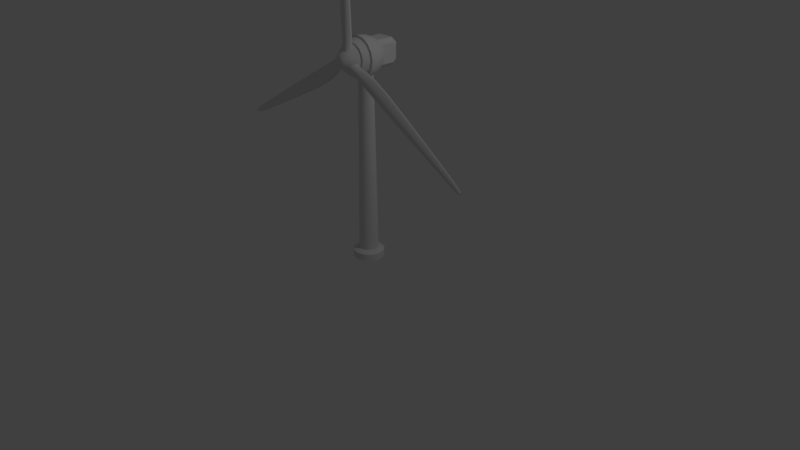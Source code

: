 # Source: WindTurbine.blend  (saved by Blender 2.78.0; exported with 4.5.12 LTS)
import bpy
from mathutils import Matrix  # noqa: F401  (used for matrix-valued properties, if any)

bpy.ops.wm.read_factory_settings(use_empty=True)
scene = bpy.context.scene
scene.name = 'Scene'

# ---- collections
col_collection_1 = bpy.data.collections.new('Collection 1'); scene.collection.children.link(col_collection_1)
col_collection_2 = bpy.data.collections.new('Collection 2'); scene.collection.children.link(col_collection_2)

# ---- materials (node trees are filled in below, after node groups)
mat_material = bpy.data.materials.new('Material')
mat_material.alpha_threshold = 0.0
mat_material.use_transparent_shadow = False
mat_material.roughness = 0.5
mat_material.line_color = (0.0, 0.0, 0.0, 1.0)
mat_material_001 = bpy.data.materials.new('Material.001')
mat_material_001.alpha_threshold = 0.0
mat_material_001.use_transparent_shadow = False
mat_material_001.roughness = 0.5

# ---- node groups
ng_auto_smooth = bpy.data.node_groups.new('Auto Smooth', 'GeometryNodeTree')
_s = ng_auto_smooth.interface.new_socket(name='Geometry', in_out='OUTPUT', socket_type='NodeSocketGeometry')
_s = ng_auto_smooth.interface.new_socket(name='Geometry', in_out='INPUT', socket_type='NodeSocketGeometry')
_s = ng_auto_smooth.interface.new_socket(name='Angle', in_out='INPUT', socket_type='NodeSocketFloat')
_s.subtype = 'ANGLE'
_s.min_value = 0.0
_s.max_value = 3.142
ng_auto_smooth.is_modifier = True
_N = ng_auto_smooth.nodes; _L = ng_auto_smooth.links
n0 = _N.new('NodeGroupOutput'); n0.name = 'Group Output'; n0.location = (480, -100)
n1 = _N.new('NodeGroupInput'); n1.name = 'Group Input'; n1.location = (-420, -300)
n2 = _N.new('NodeGroupInput'); n2.name = 'Group Input.001'; n2.location = (-60, -100)
n3 = _N.new('GeometryNodeSetShadeSmooth'); n3.name = 'Set Shade Smooth'; n3.location = (120, -100)
n3.domain = 'EDGE'
n4 = _N.new('GeometryNodeSetShadeSmooth'); n4.name = 'Set Shade Smooth.001'; n4.location = (300, -100)
n5 = _N.new('GeometryNodeInputMeshEdgeAngle'); n5.name = 'Edge Angle'; n5.location = (-420, -220)
n6 = _N.new('GeometryNodeInputEdgeSmooth'); n6.name = 'Is Edge Smooth'; n6.location = (-60, -160)
n7 = _N.new('GeometryNodeInputShadeSmooth'); n7.name = 'Is Face Smooth'; n7.location = (-240, -340)
n8 = _N.new('FunctionNodeBooleanMath'); n8.name = 'Boolean Math'; n8.location = (-60, -220)
n9 = _N.new('FunctionNodeCompare'); n9.name = 'Compare'; n9.location = (-240, -180)
n9.operation = 'LESS_EQUAL'
_L.new(n5.outputs[0], n9.inputs[0])
_L.new(n4.outputs[0], n0.inputs[0])
_L.new(n1.outputs[1], n9.inputs[1])
_L.new(n9.outputs[0], n8.inputs[0])
_L.new(n7.outputs[0], n8.inputs[1])
_L.new(n2.outputs[0], n3.inputs[0])
_L.new(n6.outputs[0], n3.inputs[1])
_L.new(n3.outputs[0], n4.inputs[0])
_L.new(n8.outputs[0], n3.inputs[2])
n0.is_active_output = True

# ---- material node trees

# ---- world
world_world = bpy.data.worlds.new('World'); scene.world = world_world
world_world.color = (0.05088, 0.05088, 0.05088)
world_world.use_sun_shadow = False
world_world.sun_shadow_jitter_overblur = 0.0
world_world.cycles.sampling_method = 'MANUAL'

# ---- cameras
cam_camera = bpy.data.cameras.new('Camera')
cam_camera.clip_end = 100.0
cam_camera.lens = 35.0
cam_camera.sensor_width = 32.0
cam_camera.sensor_height = 18.0
cam_camera.ortho_scale = 7.314
cam_camera.dof.focus_distance = 0.0
cam_camera.dof.aperture_fstop = 128.0

# ---- lights
light_lamp = bpy.data.lights.new('Lamp', 'POINT')
light_lamp.transmission_factor = 0.0
light_lamp.cutoff_distance = 30.0
light_lamp.energy = 100.0
light_lamp.shadow_buffer_clip_start = 1.001
light_lamp.shadow_soft_size = 0.1
light_lamp.shadow_maximum_resolution = 0.006
light_lamp.use_absolute_resolution = True

# ---- meshes
me_sphere = bpy.data.meshes.new('Sphere')
me_sphere.from_pydata([(-7.168e-10, 0.3612, 0.7774), (-1.944e-09, 0.7672, 0.4805), (-9.18e-10, 0.9116, 0.2443), (-1.895e-17, 0.8863, -0.05183), (3.948e-09, 0.6796, -0.2741), (3.948e-09, 0.5201, -0.486), (0.1382, 0.3337, 0.7774), (0.2936, 0.7088, 0.4805), (0.3489, 0.8423, 0.2443), (0.3392, 0.8189, -0.05183), (0.2601, 0.6278, -0.2741), (0.199, 0.4805, -0.486), (0.1077, 0.2601, -0.6776), (-1.015e-07, 4.312e-08, 0.8982), (0.2554, 0.2554, 0.7774), (0.5425, 0.5425, 0.4805), (0.6446, 0.6446, 0.2443), (0.6267, 0.6267, -0.05183), (0.4805, 0.4805, -0.2741), (0.3678, 0.3678, -0.486), (0.199, 0.199, -0.6776), (0.3337, 0.1382, 0.7774), (0.7088, 0.2936, 0.4805), (0.8423, 0.3489, 0.2443), (0.8189, 0.3392, -0.05183), (0.6278, 0.2601, -0.2741), (0.4805, 0.199, -0.486), (0.2601, 0.1077, -0.6776), (0.3612, 1.191e-07, 0.7774), (0.7672, 4.003e-08, 0.4805), (0.9116, 6.527e-09, 0.2443), (0.8863, -1.193e-08, -0.05183), (0.6796, 9.313e-09, -0.2741), (0.5201, 5.627e-08, -0.486), (0.2815, 4.156e-08, -0.6776), (0.3337, -0.1382, 0.7774), (0.7088, -0.2936, 0.4805), (0.8423, -0.3489, 0.2443), (0.8189, -0.3392, -0.05183), (0.6278, -0.2601, -0.2741), (0.4805, -0.199, -0.486), (0.2601, -0.1077, -0.6776), (0.2554, -0.2554, 0.7774), (0.5425, -0.5425, 0.4805), (0.6446, -0.6446, 0.2443), (0.6267, -0.6267, -0.05183), (0.4805, -0.4805, -0.2741), (0.3678, -0.3678, -0.486), (0.199, -0.199, -0.6776), (0.1382, -0.3337, 0.7774), (0.2936, -0.7088, 0.4805), (0.3489, -0.8423, 0.2443), (0.3392, -0.8189, -0.05183), (0.2601, -0.6278, -0.2741), (0.199, -0.4805, -0.486), (0.1077, -0.2601, -0.6776), (-6.932e-08, -0.3612, 0.7774), (-2.757e-07, -0.7672, 0.4805), (-2.942e-07, -0.9116, 0.2443), (-2.889e-07, -0.8863, -0.05183), (-2.139e-07, -0.6796, -0.2741), (-1.92e-07, -0.5201, -0.486), (-1.153e-07, -0.2815, -0.6776), (-0.1382, -0.3337, 0.7774), (-0.2936, -0.7088, 0.4805), (-0.3489, -0.8423, 0.2443), (-0.3392, -0.8189, -0.05183), (-0.2601, -0.6278, -0.2741), (-0.199, -0.4805, -0.486), (-0.1077, -0.2601, -0.6776), (-0.2554, -0.2554, 0.7774), (-0.5425, -0.5425, 0.4805), (-0.6446, -0.6446, 0.2443), (-0.6267, -0.6267, -0.05183), (-0.4805, -0.4805, -0.2741), (-0.3678, -0.3678, -0.486), (-0.199, -0.199, -0.6776), (3.948e-09, 1.113e-07, -0.7336), (-0.3337, -0.1382, 0.7774), (-0.7088, -0.2936, 0.4805), (-0.8423, -0.3489, 0.2443), (-0.8189, -0.3392, -0.05183), (-0.6278, -0.2601, -0.2741), (-0.4805, -0.199, -0.486), (-0.2601, -0.1077, -0.6776), (-0.3612, 2.316e-07, 0.7774), (-0.7672, 4.838e-07, 0.4805), (-0.9116, 5.153e-07, 0.2443), (-0.8863, 5.164e-07, -0.05183), (-0.6796, 3.82e-07, -0.2741), (-0.5201, 3.632e-07, -0.486), (-0.2815, 2.498e-07, -0.6776), (-0.3337, 0.1382, 0.7774), (-0.7088, 0.2936, 0.4805), (-0.8423, 0.3489, 0.2443), (-0.8189, 0.3392, -0.05183), (-0.6278, 0.2601, -0.2741), (-0.4805, 0.199, -0.486), (-0.2601, 0.1077, -0.6776), (-0.2554, 0.2554, 0.7774), (-0.5425, 0.5425, 0.4805), (-0.6446, 0.6446, 0.2443), (-0.6267, 0.6267, -0.05183), (-0.4805, 0.4805, -0.2741), (-0.3678, 0.3678, -0.486), (-0.199, 0.199, -0.6776), (-0.1382, 0.3337, 0.7774), (-0.2936, 0.7088, 0.4805), (-0.3489, 0.8423, 0.2443), (-0.3392, 0.8189, -0.05183), (-0.2601, 0.6278, -0.2741), (-0.199, 0.4805, -0.486), (-0.1077, 0.2601, -0.6776), (1.587e-07, 0.2815, -0.6776), (4.584e-10, 0.9811, -0.05183), (0.3754, 0.9064, -0.05183), (0.6937, 0.6937, -0.05183), (0.9064, 0.3754, -0.05183), (0.9811, 1.037e-08, -0.05183), (0.9064, -0.3754, -0.05183), (0.6937, -0.6937, -0.05183), (0.3754, -0.9064, -0.05183), (-3.194e-07, -0.9811, -0.05183), (-0.3754, -0.9064, -0.05183), (-0.6937, -0.6937, -0.05183), (-0.9064, -0.3754, -0.05183), (-0.9811, 5.951e-07, -0.05183), (-0.9064, 0.3754, -0.05183), (-0.6937, 0.6937, -0.05183), (-0.3754, 0.9064, -0.05183), (0.2931, 0.7077, -0.2741), (1.477e-17, 0.766, -0.2741), (0.5417, 0.5417, -0.2741), (0.7077, 0.2931, -0.2741), (0.766, 1.455e-08, -0.2741), (0.7077, -0.2931, -0.2741), (0.5417, -0.5417, -0.2741), (0.2931, -0.7077, -0.2741), (-2.456e-07, -0.766, -0.2741), (-0.2931, -0.7077, -0.2741), (-0.5417, -0.5417, -0.2741), (-0.7077, -0.2931, -0.2741), (-0.766, 4.346e-07, -0.2741), (-0.7077, 0.2931, -0.2741), (-0.5417, 0.5417, -0.2741), (-0.2931, 0.7077, -0.2741)], [], [(131, 3, 9, 130), (2, 1, 7, 8), (0, 13, 6), (77, 113, 12), (5, 4, 10, 11), (114, 2, 8, 115), (1, 0, 6, 7), (113, 5, 11, 12), (77, 12, 20), (11, 10, 18, 19), (115, 8, 16, 116), (7, 6, 14, 15), (12, 11, 19, 20), (130, 9, 17, 132), (8, 7, 15, 16), (6, 13, 14), (15, 14, 21, 22), (20, 19, 26, 27), (132, 17, 24, 133), (16, 15, 22, 23), (14, 13, 21), (77, 20, 27), (19, 18, 25, 26), (116, 16, 23, 117), (27, 26, 33, 34), (133, 24, 31, 134), (23, 22, 29, 30), (21, 13, 28), (77, 27, 34), (26, 25, 32, 33), (117, 23, 30, 118), (22, 21, 28, 29), (28, 13, 35), (77, 34, 41), (33, 32, 39, 40), (118, 30, 37, 119), (29, 28, 35, 36), (34, 33, 40, 41), (134, 31, 38, 135), (30, 29, 36, 37), (40, 39, 46, 47), (119, 37, 44, 120), (36, 35, 42, 43), (41, 40, 47, 48), (135, 38, 45, 136), (37, 36, 43, 44), (35, 13, 42), (77, 41, 48), (48, 47, 54, 55), (136, 45, 52, 137), (44, 43, 50, 51), (42, 13, 49), (77, 48, 55), (47, 46, 53, 54), (120, 44, 51, 121), (43, 42, 49, 50), (137, 52, 59, 138), (51, 50, 57, 58), (49, 13, 56), (77, 55, 62), (54, 53, 60, 61), (121, 51, 58, 122), (50, 49, 56, 57), (55, 54, 61, 62), (77, 62, 69), (61, 60, 67, 68), (122, 58, 65, 123), (57, 56, 63, 64), (62, 61, 68, 69), (138, 59, 66, 139), (58, 57, 64, 65), (56, 13, 63), (123, 65, 72, 124), (64, 63, 70, 71), (69, 68, 75, 76), (139, 66, 73, 140), (65, 64, 71, 72), (63, 13, 70), (77, 69, 76), (68, 67, 74, 75), (76, 75, 83, 84), (140, 73, 81, 141), (72, 71, 79, 80), (70, 13, 78), (77, 76, 84), (75, 74, 82, 83), (124, 72, 80, 125), (71, 70, 78, 79), (80, 79, 86, 87), (78, 13, 85), (77, 84, 91), (83, 82, 89, 90), (125, 80, 87, 126), (79, 78, 85, 86), (84, 83, 90, 91), (141, 81, 88, 142), (77, 91, 98), (90, 89, 96, 97), (126, 87, 94, 127), (86, 85, 92, 93), (91, 90, 97, 98), (142, 88, 95, 143), (87, 86, 93, 94), (85, 13, 92), (93, 92, 99, 100), (98, 97, 104, 105), (143, 95, 102, 144), (94, 93, 100, 101), (92, 13, 99), (77, 98, 105), (97, 96, 103, 104), (127, 94, 101, 128), (105, 104, 111, 112), (144, 102, 109, 145), (101, 100, 107, 108), (99, 13, 106), (77, 105, 112), (104, 103, 110, 111), (128, 101, 108, 129), (100, 99, 106, 107), (106, 13, 0), (77, 112, 113), (111, 110, 4, 5), (129, 108, 2, 114), (107, 106, 0, 1), (112, 111, 5, 113), (145, 109, 3, 131), (108, 107, 1, 2), (18, 132, 133, 25), (25, 133, 134, 32), (32, 134, 135, 39), (39, 135, 136, 46), (46, 136, 137, 53), (53, 137, 138, 60), (60, 138, 139, 67), (67, 139, 140, 74), (74, 140, 141, 82), (82, 141, 142, 89), (89, 142, 143, 96), (96, 143, 144, 103), (103, 144, 145, 110), (110, 145, 131, 4), (4, 131, 130, 10), (10, 130, 132, 18), (124, 125, 81, 73), (125, 126, 88, 81), (126, 127, 95, 88), (127, 128, 102, 95), (128, 129, 109, 102), (129, 114, 3, 109), (114, 115, 9, 3), (115, 116, 17, 9), (116, 117, 24, 17), (117, 118, 31, 24), (118, 119, 38, 31), (119, 120, 45, 38), (120, 121, 52, 45), (121, 122, 59, 52), (122, 123, 66, 59), (123, 124, 73, 66)])
me_sphere.polygons.foreach_set('use_smooth', [True] * 160)
me_sphere.polygons.foreach_set('material_index', [1, 0, 0, 0, 0, 0, 0, 0, 0, 0, 0, 0, 0, 1, 0, 0, 0, 0, 1, 0, 0, 0, 0, 0, 0, 1, 0, 0, 0, 0, 0, 0, 0, 0, 0, 0, 0, 0, 1, 0, 0, 0, 0, 0, 1, 0, 0, 0, 0, 1, 0, 0, 0, 0, 0, 0, 1, 0, 0, 0, 0, 0, 0, 0, 0, 0, 0, 0, 0, 1, 0, 0, 0, 0, 0, 1, 0, 0, 0, 0, 0, 1, 0, 0, 0, 0, 0, 0, 0, 0, 0, 0, 0, 0, 0, 1, 0, 0, 0, 0, 0, 1, 0, 0, 0, 0, 1, 0, 0, 0, 0, 0, 0, 1, 0, 0, 0, 0, 0, 0, 0, 0, 0, 0, 0, 0, 1, 0, 1, 1, 1, 1, 1, 1, 1, 1, 1, 1, 1, 1, 1, 1, 1, 1, 0, 0, 0, 0, 0, 0, 0, 0, 0, 0, 0, 0, 0, 0, 0, 0])
me_sphere.materials.append(mat_material)
me_sphere.materials.append(mat_material_001)
me_sphere.use_remesh_preserve_volume = False
me_sphere.use_remesh_preserve_attributes = False
me_sphere.use_mirror_vertex_groups = False
me_sphere.update()
me_cylinder_002 = bpy.data.meshes.new('Cylinder.002')
me_cylinder_002.from_pydata([(-4.966e-10, 0.1417, 0.0417), (-1.365e-09, 0.09968, 2.552), (0.07086, 0.1227, 0.0417), (0.04984, 0.08633, 2.552), (0.1227, 0.07086, 0.0417), (0.08633, 0.04984, 2.552), (0.1417, -8.678e-09, 0.0417), (0.09968, -1.268e-08, 2.552), (0.1227, -0.07086, 0.0417), (0.08633, -0.04984, 2.552), (0.07086, -0.1227, 0.0417), (0.04984, -0.08633, 2.552), (2.09e-08, -0.1417, 0.0417), (1.369e-08, -0.09968, 2.552), (-0.07086, -0.1227, 0.0417), (-0.04984, -0.08633, 2.552), (-0.1227, -0.07086, 0.0417), (-0.08633, -0.04984, 2.552), (-0.1417, -6.837e-08, 0.0417), (-0.09968, -5.467e-08, 2.552), (-0.1227, 0.07086, 0.0417), (-0.08633, 0.04984, 2.552), (-0.07086, 0.1227, 0.0417), (-0.04984, 0.08633, 2.552)], [], [(0, 1, 3, 2), (2, 3, 5, 4), (4, 5, 7, 6), (6, 7, 9, 8), (8, 9, 11, 10), (10, 11, 13, 12), (12, 13, 15, 14), (14, 15, 17, 16), (16, 17, 19, 18), (18, 19, 21, 20), (3, 1, 23, 21, 19, 17, 15, 13, 11, 9, 7, 5), (20, 21, 23, 22), (22, 23, 1, 0)])
me_cylinder_002.polygons.foreach_set('use_smooth', [True] * 13)
me_cylinder_002.use_remesh_preserve_volume = False
me_cylinder_002.use_remesh_preserve_attributes = False
me_cylinder_002.use_mirror_vertex_groups = False
me_cylinder_002.update()
me_cylinder_001 = bpy.data.meshes.new('Cylinder.001')
me_cylinder_001.from_pydata([(0.0, 0.2, 0.0), (0.1, 0.1732, 0.0), (0.1732, 0.1, 0.0), (0.2, -8.742e-09, 0.0), (0.1732, -0.1, 0.0), (0.1, -0.1732, 0.0), (3.02e-08, -0.2, 0.0), (-0.1, -0.1732, 0.0), (-0.1732, -0.1, 0.0), (-0.2, -9.298e-08, 0.0), (-0.1732, 0.1, 0.0), (-0.1, 0.1732, 0.0), (-1.211e-08, 0.1381, 0.3977), (0.0, 0.2, 0.3002), (0.06906, 0.1196, 0.3977), (0.1, 0.1732, 0.3002), (0.1196, 0.06906, 0.3977), (0.1732, 0.1, 0.3002), (0.1381, -1.118e-08, 0.3977), (0.2, -8.742e-09, 0.3002), (0.1196, -0.06906, 0.3977), (0.1732, -0.1, 0.3002), (0.06906, -0.1196, 0.3977), (0.1, -0.1732, 0.3002), (-1.49e-08, -0.1381, 0.3977), (3.02e-08, -0.2, 0.3002), (-0.06906, -0.1196, 0.3977), (-0.1, -0.1732, 0.3002), (-0.1196, -0.06906, 0.3977), (-0.1732, -0.1, 0.3002), (-0.1381, -9.779e-08, 0.3977), (-0.2, -9.298e-08, 0.3002), (-0.1196, 0.06906, 0.3977), (-0.1732, 0.1, 0.3002), (-0.06906, 0.1196, 0.3977), (-0.1, 0.1732, 0.3002)], [], [(11, 35, 13, 0), (2, 17, 19, 3), (3, 19, 21, 4), (4, 21, 23, 5), (5, 23, 25, 6), (6, 25, 27, 7), (7, 27, 29, 8), (8, 29, 31, 9), (9, 31, 33, 10), (10, 33, 35, 11), (1, 15, 17, 2), (14, 12, 34, 32, 30, 28, 26, 24, 22, 20, 18, 16), (0, 1, 2, 3, 4, 5, 6, 7, 8, 9, 10, 11), (15, 13, 12, 14), (17, 15, 14, 16), (19, 17, 16, 18), (21, 19, 18, 20), (23, 21, 20, 22), (25, 23, 22, 24), (27, 25, 24, 26), (29, 27, 26, 28), (31, 29, 28, 30), (33, 31, 30, 32), (35, 33, 32, 34), (13, 35, 34, 12), (0, 13, 15, 1)])
me_cylinder_001.polygons.foreach_set('use_smooth', [True] * 26)
_k = set([(12, 14), (12, 34), (13, 15), (13, 35), (14, 16), (15, 17), (16, 18), (17, 19), (18, 20), (19, 21), (20, 22), (21, 23), (22, 24), (23, 25), (24, 26), (25, 27), (26, 28), (27, 29), (28, 30), (29, 31), (30, 32), (31, 33), (32, 34), (33, 35)])
me_cylinder_001.attributes.new('sharp_edge', 'BOOLEAN', 'EDGE').data.foreach_set('value', [ (min(e.vertices), max(e.vertices)) in _k for e in me_cylinder_001.edges])
me_cylinder_001.use_remesh_preserve_volume = False
me_cylinder_001.use_remesh_preserve_attributes = False
me_cylinder_001.use_mirror_vertex_groups = False
me_cylinder_001.update()
me_cube_001 = bpy.data.meshes.new('Cube.001')
me_cube_001.from_pydata([(-0.1062, -0.1161, -0.08182), (-0.0705, -0.1161, -0.1175), (-0.0705, -0.1161, 0.1175), (-0.1062, -0.1161, 0.08182), (0.0705, -0.1161, -0.1175), (0.1062, -0.1161, -0.08182), (0.1062, -0.1161, 0.08182), (0.0705, -0.1161, 0.1175), (-0.1062, 0.1811, -0.0553), (-0.0705, 0.2167, -0.07008), (-0.1062, 0.1545, -0.08182), (-0.0705, 0.1693, -0.1175), (-0.1062, 0.1545, 0.08182), (-0.0705, 0.1693, 0.1175), (-0.1062, 0.1811, 0.0553), (-0.0705, 0.2167, 0.07008), (0.1062, 0.1545, -0.08182), (0.0705, 0.1693, -0.1175), (0.1062, 0.1811, -0.0553), (0.0705, 0.2167, -0.07008), (0.1062, 0.1811, 0.0553), (0.0705, 0.2167, 0.07008), (0.1062, 0.1545, 0.08182), (0.0705, 0.1693, 0.1175)], [], [(13, 23, 21, 15), (23, 13, 2, 7), (11, 17, 4, 1), (16, 18, 20, 22, 6, 5), (17, 11, 9, 19), (9, 15, 21, 19), (4, 5, 6, 7, 2, 3, 0, 1), (18, 16, 17, 19), (10, 8, 9, 11), (14, 12, 13, 15), (22, 20, 21, 23), (11, 1, 0, 10), (2, 13, 12, 3), (15, 9, 8, 14), (20, 18, 19, 21), (16, 5, 4, 17), (6, 22, 23, 7), (0, 3, 12, 14, 8, 10)])
me_cube_001.use_remesh_preserve_volume = False
me_cube_001.use_remesh_preserve_attributes = False
me_cube_001.use_mirror_vertex_groups = False
me_cube_001.update()
me_circle_008 = bpy.data.meshes.new('Circle.008')
me_circle_008.from_pydata([(0.5048, -0.2845, 0.3652), (0.5048, 0.5109, 0.357), (0.5048, -0.2282, -0.4227), (0.5048, 0.4207, -0.4264), (0.5048, 0.4367, 0.01541), (0.5048, -0.3802, 0.007994), (1.332, -0.3513, 0.03243), (1.344, 0.4999, 0.03176), (1.173, 0.2846, -0.3299), (1.169, -0.1329, -0.3297), (1.337, 0.36, 0.29), (1.329, -0.2116, 0.2905), (2.352, 0.08135, -0.197), (2.524, 0.3443, 0.2928), (2.353, -0.134, -0.3441), (2.365, 0.2706, -0.313), (2.53, 0.4811, 0.04033), (2.569, -0.8877, 0.07434), (12.26, -0.2826, -0.1392), (12.26, 0.275, -0.1937), (12.22, 0.1895, -0.2828), (12.22, 0.01576, -0.275), (12.25, 0.2142, -0.1139), (12.22, 0.09158, -0.245), (13.42, 0.1427, -0.208), (13.42, 0.1803, -0.198), (12.74, 0.007399, -0.2469), (12.74, 0.1636, -0.2591), (13.43, 0.2167, -0.2936), (13.44, -0.1093, -0.1614), (0.5048, 0.4434, 0.04616), (0.5048, -0.3872, 0.03878), (1.332, -0.3388, 0.05567), (1.343, 0.4873, 0.05501), (2.53, 0.4688, 0.06307), (2.564, -0.8145, 0.06175), (12.26, -0.2484, -0.1437), (12.26, 0.2695, -0.1865), (13.43, 0.2091, -0.2572), (13.44, -0.09915, -0.1311), (6.576, -0.03951, -0.3296), (6.679, -0.6674, -0.01574), (6.576, 0.1213, -0.2294), (6.703, 0.448, -0.05786), (6.581, 0.2832, -0.3125), (6.693, 0.336, 0.1293), (6.675, -0.6084, -0.02549), (6.703, 0.438, -0.04107), (-0.4703, -0.3441, 0.36), (0.2153, -0.7316, 0.2483), (-0.4812, -0.2689, -0.4263), (0.07833, -0.5855, -0.5144), (0.1255, -0.6509, -0.07974), (-0.5798, -0.2508, 0.01932), (-0.9666, -0.9816, -0.02272), (-0.2382, -1.408, -0.1351), (-0.3661, -1.108, -0.4518), (-0.7239, -0.9005, -0.3968), (-0.3361, -1.367, 0.1388), (-0.8252, -1.081, 0.2144), (-1.12, -2.043, -0.3828), (-0.9428, -2.384, 0.05411), (-1.318, -1.92, -0.5003), (-0.9727, -2.132, -0.5232), (-0.847, -2.423, -0.2138), (-2.045, -1.792, -0.004812), (-6.386, -10.42, -1.026), (-5.907, -10.69, -1.153), (-5.966, -10.59, -1.226), (-6.117, -10.51, -1.196), (-5.947, -10.65, -1.065), (-6.049, -10.56, -1.176), (-6.604, -11.62, -1.237), (-6.572, -11.64, -1.233), (-6.383, -10.96, -1.207), (-6.247, -11.03, -1.239), (-6.549, -11.65, -1.332), (-6.828, -11.52, -1.16), (0.1336, -0.6582, -0.05022), (-0.5835, -0.2514, 0.05067), (-0.954, -0.9907, -0.001369), (-0.2471, -1.404, -0.1105), (-0.8557, -2.42, -0.1897), (-1.98, -1.822, -0.02643), (-6.357, -10.44, -1.035), (-5.911, -10.68, -1.145), (-6.552, -11.65, -1.295), (-6.815, -11.53, -1.131), (-3.347, -5.611, -0.8171), (-3.916, -5.434, -0.4328), (-3.201, -5.703, -0.7389), (-2.97, -5.995, -0.6215), (-3.07, -5.776, -0.8426), (-3.047, -5.955, -0.4211), (-3.865, -5.459, -0.4498), (-2.977, -5.991, -0.6036), (-0.03452, 0.5269, 0.4362), (-0.7201, 0.1394, 0.3245), (-0.02358, 0.6021, -0.3501), (-0.5831, 0.2855, -0.4382), (-0.6303, 0.2201, -0.00354), (0.07504, 0.6202, 0.09552), (-0.3653, 1.316, 0.1783), (-1.106, 0.9109, 0.06771), (-0.8073, 0.9162, -0.2747), (-0.4449, 1.116, -0.2204), (-1.001, 0.9399, 0.3407), (-0.5039, 1.212, 0.415), (-1.231, 2.015, -0.02786), (-1.581, 1.971, 0.4351), (-1.035, 2.14, -0.1451), (-1.392, 1.949, -0.1662), (-1.683, 1.943, 0.1682), (-0.5243, 2.641, 0.383), (-5.877, 10.74, 0.8248), (-6.353, 10.47, 0.6981), (-6.25, 10.48, 0.6177), (-6.103, 10.57, 0.6485), (-6.299, 10.47, 0.7838), (-6.17, 10.53, 0.6682), (-6.819, 11.54, 0.7889), (-6.853, 11.52, 0.7941), (-6.358, 11.02, 0.7166), (-6.49, 10.94, 0.6839), (-6.878, 11.52, 0.695), (-6.615, 11.67, 0.8693), (-0.6384, 0.2128, 0.02598), (0.07872, 0.6196, 0.1269), (-0.3778, 1.307, 0.1997), (-1.096, 0.9136, 0.09231), (-1.674, 1.945, 0.1922), (-0.5842, 2.602, 0.3607), (-5.906, 10.72, 0.8159), (-6.348, 10.47, 0.7058), (-6.874, 11.51, 0.732), (-6.624, 11.66, 0.8977), (-3.229, 5.736, 0.1757), (-2.763, 6.09, 0.5755), (-3.375, 5.644, 0.2538), (-3.734, 5.572, 0.3904), (-3.511, 5.58, 0.1509), (-3.646, 5.593, 0.5893), (-2.811, 6.06, 0.5579), (-3.726, 5.574, 0.4083)], [], [(4, 7, 8, 3), (3, 8, 9, 2), (0, 11, 10, 1), (32, 31, 5, 6), (10, 11, 12, 13), (9, 8, 15, 14), (8, 7, 16, 15), (6, 9, 14, 17), (22, 23, 24, 25), (21, 20, 27, 26), (20, 19, 28, 27), (18, 21, 26, 29), (27, 28, 29, 26), (7, 4, 30, 33), (11, 0, 31, 32), (33, 30, 1, 10), (7, 33, 34, 16), (33, 10, 13, 34), (11, 32, 35, 12), (32, 6, 17, 35), (19, 37, 38, 28), (37, 22, 25, 38), (23, 36, 39, 24), (36, 18, 29, 39), (24, 39, 38, 25), (39, 29, 28, 38), (14, 40, 41, 17), (43, 19, 20, 44), (16, 43, 44, 15), (44, 20, 21, 40), (15, 44, 40, 14), (42, 23, 22, 45), (12, 42, 45, 13), (46, 36, 23, 42), (35, 46, 42, 12), (41, 18, 36, 46), (17, 41, 46, 35), (47, 37, 19, 43), (34, 47, 43, 16), (45, 22, 37, 47), (13, 45, 47, 34), (2, 9, 6, 5), (40, 21, 18, 41), (52, 55, 56, 51), (51, 56, 57, 50), (48, 59, 58, 49), (80, 79, 53, 54), (58, 59, 60, 61), (57, 56, 63, 62), (56, 55, 64, 63), (54, 57, 62, 65), (70, 71, 72, 73), (69, 68, 75, 74), (68, 67, 76, 75), (66, 69, 74, 77), (75, 76, 77, 74), (55, 52, 78, 81), (59, 48, 79, 80), (81, 78, 49, 58), (55, 81, 82, 64), (81, 58, 61, 82), (59, 80, 83, 60), (80, 54, 65, 83), (67, 85, 86, 76), (85, 70, 73, 86), (71, 84, 87, 72), (84, 66, 77, 87), (72, 87, 86, 73), (87, 77, 76, 86), (62, 88, 89, 65), (91, 67, 68, 92), (64, 91, 92, 63), (92, 68, 69, 88), (63, 92, 88, 62), (90, 71, 70, 93), (60, 90, 93, 61), (94, 84, 71, 90), (83, 94, 90, 60), (89, 66, 84, 94), (65, 89, 94, 83), (95, 85, 67, 91), (82, 95, 91, 64), (93, 70, 85, 95), (61, 93, 95, 82), (50, 57, 54, 53), (88, 69, 66, 89), (100, 103, 104, 99), (99, 104, 105, 98), (96, 107, 106, 97), (128, 127, 101, 102), (106, 107, 108, 109), (105, 104, 111, 110), (104, 103, 112, 111), (102, 105, 110, 113), (118, 119, 120, 121), (117, 116, 123, 122), (116, 115, 124, 123), (114, 117, 122, 125), (123, 124, 125, 122), (103, 100, 126, 129), (107, 96, 127, 128), (129, 126, 97, 106), (103, 129, 130, 112), (129, 106, 109, 130), (107, 128, 131, 108), (128, 102, 113, 131), (115, 133, 134, 124), (133, 118, 121, 134), (119, 132, 135, 120), (132, 114, 125, 135), (120, 135, 134, 121), (135, 125, 124, 134), (110, 136, 137, 113), (139, 115, 116, 140), (112, 139, 140, 111), (140, 116, 117, 136), (111, 140, 136, 110), (138, 119, 118, 141), (108, 138, 141, 109), (142, 132, 119, 138), (131, 142, 138, 108), (137, 114, 132, 142), (113, 137, 142, 131), (143, 133, 115, 139), (130, 143, 139, 112), (141, 118, 133, 143), (109, 141, 143, 130), (98, 105, 102, 101), (136, 117, 114, 137)])
me_circle_008.polygons.foreach_set('use_smooth', [True] * 129)
me_circle_008.materials.append(mat_material)
me_circle_008.use_remesh_preserve_volume = False
me_circle_008.use_remesh_preserve_attributes = False
me_circle_008.use_mirror_vertex_groups = False
me_circle_008.update()

# ---- objects
ob_sphere = bpy.data.objects.new('Sphere', me_sphere)
ob_cylinder_001 = bpy.data.objects.new('Cylinder.001', me_cylinder_002)
ob_cylinder = bpy.data.objects.new('Cylinder', me_cylinder_001)
ob_lamp = bpy.data.objects.new('Lamp', light_lamp)
ob_camera = bpy.data.objects.new('Camera', cam_camera)
ob_cube = bpy.data.objects.new('Cube', me_cube_001)
ob_wing_2_002 = bpy.data.objects.new('wing 2.002', me_circle_008)

# ---- transforms, parenting, visibility, modifiers, constraints
ob_sphere.location = (0.0, -0.1062, 2.6)
ob_sphere.rotation_euler = (-1.571, -2.22e-16, 2.22e-16)
ob_sphere.scale = (0.2691, 0.2691, 0.4144)
ob_sphere.lineart.crease_threshold = 0.0
_m = ob_sphere.modifiers.new('Auto Smooth', 'NODES')
_m.node_group = ng_auto_smooth
_gi = [s.identifier for s in ng_auto_smooth.interface.items_tree if s.item_type == 'SOCKET' and s.in_out == 'INPUT']
_m[_gi[1]] = 0.5236  # Angle
ob_cylinder_001.location = (0.0, 0.0, 0.0)
ob_cylinder_001.scale = (0.9, 0.9, 1.0)
ob_cylinder_001.lineart.crease_threshold = 0.0
_m = ob_cylinder_001.modifiers.new('Auto Smooth', 'NODES')
_m.node_group = ng_auto_smooth
_gi = [s.identifier for s in ng_auto_smooth.interface.items_tree if s.item_type == 'SOCKET' and s.in_out == 'INPUT']
_m[_gi[1]] = 0.7854  # Angle
ob_cylinder.location = (0.0, 0.0, 0.0)
ob_cylinder.scale = (1.0, 1.0, 0.3)
ob_cylinder.lineart.crease_threshold = 0.0
_m = ob_cylinder.modifiers.new('Auto Smooth', 'NODES')
_m.node_group = ng_auto_smooth
_gi = [s.identifier for s in ng_auto_smooth.interface.items_tree if s.item_type == 'SOCKET' and s.in_out == 'INPUT']
_m[_gi[1]] = 0.7854  # Angle
ob_lamp.location = (4.076, 1.005, 5.904)
ob_lamp.rotation_euler = (0.6503, 0.05522, 1.866)
ob_lamp.lock_rotations_4d = False
ob_lamp.empty_display_type = 'ARROWS'
ob_lamp.color = (0.0, 0.0, 0.0, 0.0)
ob_lamp.lineart.crease_threshold = 0.0
ob_camera.location = (7.481, -6.508, 5.344)
ob_camera.rotation_euler = (1.109, 0.0, 0.8149)
ob_camera.lock_rotations_4d = False
ob_camera.empty_display_type = 'ARROWS'
ob_camera.color = (0.0, 0.0, 0.0, 0.0)
ob_camera.display_type = 'WIRE'
ob_camera.lineart.crease_threshold = 0.0
ob_cube.location = (-1.529e-10, 0.07443, 2.611)
ob_cube.scale = (1.433, 1.433, 1.433)
ob_cube.lineart.crease_threshold = 0.0
ob_wing_2_002.location = (0.0, -0.2783, 2.6)
ob_wing_2_002.rotation_euler = (-1.658, 4.712, 0.0)
ob_wing_2_002.scale = (0.1582, 0.1582, 0.1582)
ob_wing_2_002.lock_rotations_4d = False
ob_wing_2_002.empty_display_type = 'ARROWS'
ob_wing_2_002.lineart.crease_threshold = 0.0
_m = ob_wing_2_002.modifiers.new('Subsurf', 'SUBSURF')
_m.uv_smooth = 'PRESERVE_CORNERS'
_m.quality = 1
_m.render_levels = 1

# ---- collection membership
col_collection_1.objects.link(ob_sphere)
col_collection_1.objects.link(ob_cylinder_001)
col_collection_1.objects.link(ob_cylinder)
col_collection_1.objects.link(ob_lamp)
col_collection_1.objects.link(ob_camera)
col_collection_2.objects.link(ob_cube)
col_collection_2.objects.link(ob_wing_2_002)

# ---- scene / render settings (as saved in the file)
scene.camera = ob_camera
scene.frame_start = 1; scene.frame_end = 250; scene.frame_set(1)
scene.render.engine = 'BLENDER_EEVEE_NEXT'
scene.render.resolution_percentage = 50
scene.render.dither_intensity = 0.0
scene.cycles.use_denoising = False
scene.cycles.samples = 128
scene.cycles.sampling_pattern = 'TABULATED_SOBOL'
scene.cycles.light_sampling_threshold = 0.0
scene.cycles.use_adaptive_sampling = False
scene.cycles.use_light_tree = False
scene.cycles.blur_glossy = 0.0
scene.cycles.sample_clamp_indirect = 0.0
scene.view_settings.view_transform = 'Standard'
bpy.context.view_layer.update()
